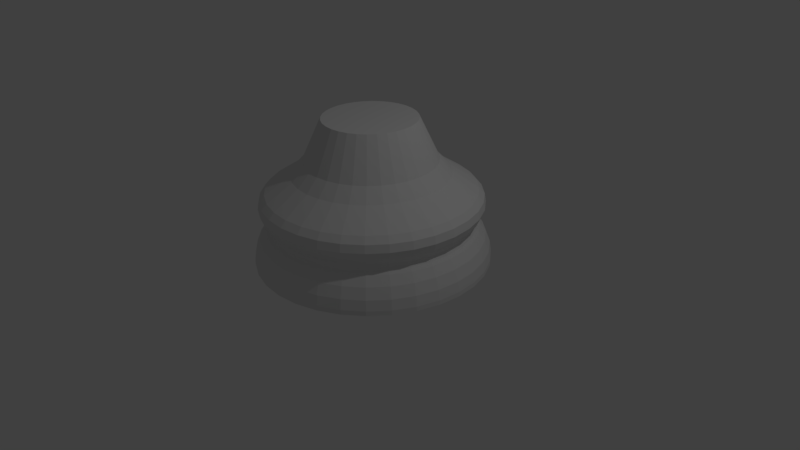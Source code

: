 # Source: course4_67_ChessPieceBase.blend  (saved by Blender 2.77.0; exported with 4.5.12 LTS)
import bpy
from mathutils import Matrix  # noqa: F401  (used for matrix-valued properties, if any)

bpy.ops.wm.read_factory_settings(use_empty=True)
scene = bpy.context.scene
scene.name = 'Scene'

# ---- collections
col_collection_1 = bpy.data.collections.new('Collection 1'); scene.collection.children.link(col_collection_1)

# ---- world
world_world = bpy.data.worlds.new('World'); scene.world = world_world
world_world.color = (0.05088, 0.05088, 0.05088)
world_world.use_sun_shadow = False
world_world.sun_shadow_jitter_overblur = 0.0
world_world.cycles.sampling_method = 'MANUAL'

# ---- cameras
cam_camera = bpy.data.cameras.new('Camera')
cam_camera.clip_end = 100.0
cam_camera.lens = 35.0
cam_camera.sensor_width = 32.0
cam_camera.sensor_height = 18.0
cam_camera.ortho_scale = 7.314
cam_camera.dof.focus_distance = 0.0
cam_camera.dof.aperture_fstop = 128.0

# ---- lights
light_lamp = bpy.data.lights.new('Lamp', 'POINT')
light_lamp.transmission_factor = 0.0
light_lamp.cutoff_distance = 30.0
light_lamp.energy = 100.0
light_lamp.shadow_buffer_clip_start = 1.001
light_lamp.shadow_soft_size = 0.1
light_lamp.shadow_maximum_resolution = 0.006
light_lamp.use_absolute_resolution = True

# ---- meshes
me_cylinder = bpy.data.meshes.new('Cylinder')
me_cylinder.from_pydata([(0.0, 1.5, -1.0), (1.066e-07, 0.596, 0.8457), (0.2926, 1.471, -1.0), (0.1163, 0.5846, 0.8457), (0.574, 1.386, -1.0), (0.2281, 0.5507, 0.8457), (0.8334, 1.247, -1.0), (0.3311, 0.4956, 0.8457), (1.061, 1.061, -1.0), (0.4215, 0.4215, 0.8457), (1.247, 0.8334, -1.0), (0.4956, 0.3311, 0.8457), (1.386, 0.574, -1.0), (0.5507, 0.2281, 0.8457), (1.471, 0.2926, -1.0), (0.5846, 0.1163, 0.8457), (1.5, 1.132e-07, -1.0), (0.596, 3.458e-07, 0.8457), (1.471, -0.2926, -1.0), (0.5846, -0.1163, 0.8457), (1.386, -0.574, -1.0), (0.5507, -0.2281, 0.8457), (1.247, -0.8334, -1.0), (0.4956, -0.3311, 0.8457), (1.061, -1.061, -1.0), (0.4215, -0.4215, 0.8457), (0.8334, -1.247, -1.0), (0.3311, -0.4956, 0.8457), (0.574, -1.386, -1.0), (0.2281, -0.5507, 0.8457), (0.2926, -1.471, -1.0), (0.1163, -0.5846, 0.8457), (-4.888e-07, -1.5, -1.0), (-8.757e-08, -0.596, 0.8457), (-0.2926, -1.471, -1.0), (-0.1163, -0.5846, 0.8457), (-0.574, -1.386, -1.0), (-0.2281, -0.5507, 0.8457), (-0.8334, -1.247, -1.0), (-0.3311, -0.4956, 0.8457), (-1.061, -1.061, -1.0), (-0.4215, -0.4215, 0.8457), (-1.247, -0.8334, -1.0), (-0.4956, -0.3311, 0.8457), (-1.386, -0.574, -1.0), (-0.5507, -0.2281, 0.8457), (-1.471, -0.2926, -1.0), (-0.5846, -0.1163, 0.8457), (-1.5, 1.448e-06, -1.0), (-0.596, 8.764e-07, 0.8457), (-1.471, 0.2926, -1.0), (-0.5846, 0.1163, 0.8457), (-1.386, 0.574, -1.0), (-0.5507, 0.2281, 0.8457), (-1.247, 0.8334, -1.0), (-0.4956, 0.3311, 0.8457), (-1.061, 1.061, -1.0), (-0.4214, 0.4215, 0.8457), (-0.8334, 1.247, -1.0), (-0.3311, 0.4956, 0.8457), (-0.574, 1.386, -1.0), (-0.2281, 0.5507, 0.8457), (-0.2926, 1.471, -1.0), (-0.1163, 0.5846, 0.8457), (-0.1951, 0.981, 0.1484), (5.896e-08, 1.0, 0.1484), (7.775e-08, 0.8409, 0.3154), (0.1641, 0.8248, 0.3154), (0.1951, 0.981, 0.1484), (-0.3828, 0.9241, 0.1484), (0.3218, 0.7769, 0.3154), (0.3828, 0.9241, 0.1484), (-0.5557, 0.8317, 0.1484), (0.4672, 0.6992, 0.3154), (0.5557, 0.8317, 0.1484), (-0.7073, 0.7073, 0.1484), (0.5946, 0.5946, 0.3154), (0.7073, 0.7073, 0.1484), (-0.8317, 0.5557, 0.1484), (0.6992, 0.4672, 0.3154), (0.8317, 0.5557, 0.1484), (-0.9241, 0.3828, 0.1484), (0.7769, 0.3218, 0.3154), (0.9241, 0.3828, 0.1484), (-0.981, 0.1951, 0.1484), (0.8248, 0.1641, 0.3154), (0.981, 0.1951, 0.1484), (-1.0, 1.132e-06, 0.1484), (0.8409, 2.828e-07, 0.3154), (1.0, 2.418e-07, 0.1484), (-0.981, -0.1951, 0.1484), (0.8248, -0.1641, 0.3154), (0.981, -0.1951, 0.1484), (-0.9241, -0.3828, 0.1484), (0.7769, -0.3218, 0.3154), (0.9241, -0.3828, 0.1484), (-0.8317, -0.5557, 0.1484), (0.6992, -0.4672, 0.3154), (0.8317, -0.5557, 0.1484), (-0.7073, -0.7073, 0.1484), (0.5946, -0.5946, 0.3154), (0.7073, -0.7073, 0.1484), (-0.5557, -0.8317, 0.1484), (0.4672, -0.6992, 0.3154), (0.5557, -0.8317, 0.1484), (-0.3828, -0.9241, 0.1484), (0.3218, -0.7769, 0.3154), (0.3828, -0.9241, 0.1484), (-0.1951, -0.981, 0.1484), (0.1641, -0.8248, 0.3154), (0.1951, -0.981, 0.1484), (-2.67e-07, -1.0, 0.1484), (-1.963e-07, -0.8409, 0.3154), (-2.67e-07, -1.0, 0.1484), (0.1951, -0.981, 0.1484), (-0.1641, -0.8248, 0.3154), (-0.1951, -0.981, 0.1484), (0.3828, -0.9241, 0.1484), (-0.3218, -0.7769, 0.3154), (-0.3828, -0.9241, 0.1484), (0.5557, -0.8317, 0.1484), (-0.4672, -0.6992, 0.3154), (-0.5557, -0.8317, 0.1484), (0.7073, -0.7073, 0.1484), (-0.5946, -0.5946, 0.3154), (-0.7073, -0.7073, 0.1484), (0.8317, -0.5557, 0.1484), (-0.6992, -0.4672, 0.3154), (-0.8317, -0.5557, 0.1484), (0.9241, -0.3828, 0.1484), (-0.7769, -0.3218, 0.3154), (-0.9241, -0.3828, 0.1484), (0.981, -0.1951, 0.1484), (-0.8248, -0.1641, 0.3154), (-0.981, -0.1951, 0.1484), (1.0, 2.418e-07, 0.1484), (-0.8409, 1.031e-06, 0.3154), (-1.0, 1.132e-06, 0.1484), (0.981, 0.1951, 0.1484), (-0.8248, 0.1641, 0.3154), (-0.981, 0.1951, 0.1484), (0.9241, 0.3828, 0.1484), (-0.7769, 0.3218, 0.3154), (-0.9241, 0.3828, 0.1484), (0.8317, 0.5557, 0.1484), (-0.6992, 0.4672, 0.3154), (-0.8317, 0.5557, 0.1484), (0.7073, 0.7073, 0.1484), (-0.5946, 0.5946, 0.3154), (-0.7073, 0.7073, 0.1484), (0.5557, 0.8317, 0.1484), (-0.4672, 0.6992, 0.3154), (-0.5557, 0.8317, 0.1484), (0.3828, 0.9241, 0.1484), (-0.3218, 0.7769, 0.3154), (-0.3828, 0.9241, 0.1484), (0.1951, 0.981, 0.1484), (-0.1641, 0.8248, 0.3154), (-0.1951, 0.981, 0.1484), (5.896e-08, 1.0, 0.1484), (1.761e-08, 1.351, -0.5605), (0.0, 1.5, -0.9409), (8.806e-09, 1.425, -0.6705), (2.328e-09, 1.48, -0.8097), (0.2926, 1.471, -0.9409), (0.2635, 1.325, -0.5605), (0.2887, 1.452, -0.8097), (0.2781, 1.398, -0.6705), (0.574, 1.386, -0.9409), (0.5169, 1.248, -0.5605), (0.5664, 1.367, -0.8097), (0.5455, 1.317, -0.6705), (0.8334, 1.247, -0.9409), (0.7504, 1.123, -0.5605), (0.8222, 1.231, -0.8097), (0.7919, 1.185, -0.6705), (1.061, 1.061, -0.9409), (0.9551, 0.9551, -0.5605), (1.047, 1.047, -0.8097), (1.008, 1.008, -0.6705), (1.247, 0.8334, -0.9409), (1.123, 0.7504, -0.5605), (1.231, 0.8222, -0.8097), (1.185, 0.7919, -0.6705), (1.386, 0.574, -0.9409), (1.248, 0.5169, -0.5605), (1.367, 0.5664, -0.8097), (1.317, 0.5455, -0.6705), (1.471, 0.2926, -0.9409), (1.325, 0.2635, -0.5605), (1.452, 0.2887, -0.8097), (1.398, 0.2781, -0.6705), (1.5, 1.132e-07, -0.9409), (1.351, 1.517e-07, -0.5605), (1.48, 1.185e-07, -0.8097), (1.425, 1.325e-07, -0.6705), (1.471, -0.2926, -0.9409), (1.325, -0.2635, -0.5605), (1.452, -0.2887, -0.8097), (1.398, -0.2781, -0.6705), (1.386, -0.574, -0.9409), (1.248, -0.5169, -0.5605), (1.367, -0.5664, -0.8097), (1.317, -0.5455, -0.6705), (1.247, -0.8334, -0.9409), (1.123, -0.7504, -0.5605), (1.231, -0.8222, -0.8097), (1.185, -0.7919, -0.6705), (1.061, -1.061, -0.9409), (0.9551, -0.9551, -0.5605), (1.047, -1.047, -0.8097), (1.008, -1.008, -0.6705), (0.8334, -1.247, -0.9409), (0.7504, -1.123, -0.5605), (0.8222, -1.231, -0.8097), (0.7919, -1.185, -0.6705), (0.574, -1.386, -0.9409), (0.5169, -1.248, -0.5605), (0.5664, -1.367, -0.8097), (0.5455, -1.317, -0.6705), (0.2926, -1.471, -0.9409), (0.2635, -1.325, -0.5605), (0.2887, -1.452, -0.8097), (0.2781, -1.398, -0.6705), (-4.888e-07, -1.5, -0.9409), (-4.225e-07, -1.351, -0.5605), (-4.801e-07, -1.48, -0.8097), (-4.556e-07, -1.425, -0.6705), (-0.2926, -1.471, -0.9409), (-0.2635, -1.325, -0.5605), (-0.2887, -1.452, -0.8097), (-0.2781, -1.398, -0.6705), (-0.574, -1.386, -0.9409), (-0.5169, -1.248, -0.5605), (-0.5664, -1.367, -0.8097), (-0.5455, -1.317, -0.6705), (-0.8334, -1.247, -0.9409), (-0.7504, -1.123, -0.5605), (-0.8222, -1.231, -0.8097), (-0.7919, -1.185, -0.6705), (-1.061, -1.061, -0.9409), (-0.9551, -0.9551, -0.5605), (-1.047, -1.047, -0.8097), (-1.008, -1.008, -0.6705), (-1.247, -0.8334, -0.9409), (-1.123, -0.7504, -0.5605), (-1.231, -0.8222, -0.8097), (-1.185, -0.7919, -0.6705), (-1.386, -0.574, -0.9409), (-1.248, -0.5169, -0.5605), (-1.367, -0.5664, -0.8097), (-1.317, -0.5455, -0.6705), (-1.471, -0.2926, -0.9409), (-1.325, -0.2635, -0.5605), (-1.452, -0.2887, -0.8097), (-1.398, -0.2781, -0.6705), (-1.5, 1.448e-06, -0.9409), (-1.351, 1.354e-06, -0.5605), (-1.48, 1.436e-06, -0.8097), (-1.425, 1.401e-06, -0.6705), (-1.471, 0.2926, -0.9409), (-1.325, 0.2635, -0.5605), (-1.452, 0.2887, -0.8097), (-1.398, 0.2781, -0.6705), (-1.386, 0.574, -0.9409), (-1.248, 0.5169, -0.5605), (-1.367, 0.5664, -0.8097), (-1.317, 0.5455, -0.6705), (-1.247, 0.8334, -0.9409), (-1.123, 0.7504, -0.5605), (-1.231, 0.8222, -0.8097), (-1.185, 0.7919, -0.6705), (-1.061, 1.061, -0.9409), (-0.9551, 0.9551, -0.5605), (-1.047, 1.047, -0.8097), (-1.008, 1.008, -0.6705), (-0.8334, 1.247, -0.9409), (-0.7504, 1.123, -0.5605), (-0.8222, 1.231, -0.8097), (-0.7919, 1.185, -0.6705), (-0.574, 1.386, -0.9409), (-0.5169, 1.248, -0.5605), (-0.5664, 1.367, -0.8097), (-0.5455, 1.317, -0.6705), (-0.2926, 1.471, -0.9409), (-0.2635, 1.325, -0.5605), (-0.2887, 1.452, -0.8097), (-0.2781, 1.398, -0.6705), (2.244e-08, 1.31, -0.4325), (2.193e-08, 1.314, -0.521), (2.387e-08, 1.298, -0.4612), (2.369e-08, 1.299, -0.4936), (0.2564, 1.289, -0.521), (0.2555, 1.285, -0.4325), (0.2534, 1.274, -0.4936), (0.2531, 1.273, -0.4612), (0.5029, 1.214, -0.521), (0.5012, 1.21, -0.4325), (0.4971, 1.2, -0.4936), (0.4965, 1.199, -0.4612), (0.7301, 1.093, -0.521), (0.7277, 1.089, -0.4325), (0.7217, 1.08, -0.4936), (0.7209, 1.079, -0.4612), (0.9292, 0.9292, -0.521), (0.9262, 0.9262, -0.4325), (0.9186, 0.9186, -0.4936), (0.9175, 0.9175, -0.4612), (1.093, 0.7301, -0.521), (1.089, 0.7277, -0.4325), (1.08, 0.7217, -0.4936), (1.079, 0.7209, -0.4612), (1.214, 0.5029, -0.521), (1.21, 0.5012, -0.4325), (1.2, 0.4971, -0.4936), (1.199, 0.4965, -0.4612), (1.289, 0.2564, -0.521), (1.285, 0.2555, -0.4325), (1.274, 0.2534, -0.4936), (1.273, 0.2531, -0.4612), (1.314, 1.611e-07, -0.521), (1.31, 1.622e-07, -0.4325), (1.299, 1.65e-07, -0.4936), (1.298, 1.653e-07, -0.4612), (1.289, -0.2564, -0.521), (1.285, -0.2555, -0.4325), (1.274, -0.2534, -0.4936), (1.273, -0.2531, -0.4612), (1.214, -0.5029, -0.521), (1.21, -0.5012, -0.4325), (1.2, -0.4971, -0.4936), (1.199, -0.4965, -0.4612), (1.093, -0.7301, -0.521), (1.089, -0.7277, -0.4325), (1.08, -0.7217, -0.4936), (1.079, -0.7209, -0.4612), (0.9292, -0.9292, -0.521), (0.9262, -0.9262, -0.4325), (0.9186, -0.9186, -0.4936), (0.9175, -0.9175, -0.4612), (0.7301, -1.093, -0.521), (0.7277, -1.089, -0.4325), (0.7217, -1.08, -0.4936), (0.7209, -1.079, -0.4612), (0.5029, -1.214, -0.521), (0.5012, -1.21, -0.4325), (0.4971, -1.2, -0.4936), (0.4965, -1.199, -0.4612), (0.2564, -1.289, -0.521), (0.2555, -1.285, -0.4325), (0.2534, -1.274, -0.4936), (0.2531, -1.273, -0.4612), (-4.062e-07, -1.314, -0.521), (-4.043e-07, -1.31, -0.4325), (-3.995e-07, -1.299, -0.4936), (-3.988e-07, -1.298, -0.4612), (-0.2564, -1.289, -0.521), (-0.2555, -1.285, -0.4325), (-0.2534, -1.274, -0.4936), (-0.2531, -1.273, -0.4612), (-0.5029, -1.214, -0.521), (-0.5012, -1.21, -0.4325), (-0.4971, -1.2, -0.4936), (-0.4965, -1.199, -0.4612), (-0.7301, -1.093, -0.521), (-0.7277, -1.089, -0.4325), (-0.7217, -1.08, -0.4936), (-0.7209, -1.079, -0.4612), (-0.9292, -0.9292, -0.521), (-0.9262, -0.9262, -0.4325), (-0.9186, -0.9186, -0.4936), (-0.9175, -0.9175, -0.4612), (-1.093, -0.7301, -0.521), (-1.089, -0.7277, -0.4325), (-1.08, -0.7217, -0.4936), (-1.079, -0.7209, -0.4612), (-1.214, -0.5029, -0.521), (-1.21, -0.5012, -0.4325), (-1.2, -0.4971, -0.4936), (-1.199, -0.4965, -0.4612), (-1.289, -0.2564, -0.521), (-1.285, -0.2555, -0.4325), (-1.274, -0.2534, -0.4936), (-1.273, -0.2531, -0.4612), (-1.314, 1.331e-06, -0.521), (-1.31, 1.328e-06, -0.4325), (-1.299, 1.321e-06, -0.4936), (-1.298, 1.32e-06, -0.4612), (-1.289, 0.2564, -0.521), (-1.285, 0.2555, -0.4325), (-1.274, 0.2534, -0.4936), (-1.273, 0.2531, -0.4612), (-1.214, 0.5029, -0.521), (-1.21, 0.5012, -0.4325), (-1.2, 0.4971, -0.4936), (-1.199, 0.4965, -0.4612), (-1.093, 0.7301, -0.521), (-1.089, 0.7277, -0.4325), (-1.08, 0.7217, -0.4936), (-1.079, 0.7209, -0.4612), (-0.9292, 0.9292, -0.521), (-0.9262, 0.9262, -0.4325), (-0.9186, 0.9186, -0.4936), (-0.9175, 0.9175, -0.4612), (-0.7301, 1.093, -0.521), (-0.7277, 1.089, -0.4325), (-0.7217, 1.08, -0.4936), (-0.7209, 1.079, -0.4612), (-0.5029, 1.214, -0.521), (-0.5012, 1.21, -0.4325), (-0.4971, 1.2, -0.4936), (-0.4965, 1.199, -0.4612), (-0.2564, 1.289, -0.521), (-0.2555, 1.285, -0.4325), (-0.2534, 1.274, -0.4936), (-0.2531, 1.273, -0.4612), (2.03e-08, 1.328, -0.06864), (1.473e-08, 1.375, -0.3466), (1.234e-08, 1.397, -0.1476), (1.024e-08, 1.415, -0.2494), (0.2683, 1.349, -0.3466), (0.2591, 1.302, -0.06864), (0.276, 1.387, -0.2494), (0.2726, 1.37, -0.1476), (0.5262, 1.27, -0.3466), (0.5082, 1.227, -0.06864), (0.5413, 1.307, -0.2494), (0.5347, 1.291, -0.1476), (0.764, 1.143, -0.3466), (0.7377, 1.104, -0.06864), (0.7859, 1.176, -0.2494), (0.7763, 1.162, -0.1476), (0.9724, 0.9724, -0.3466), (0.939, 0.939, -0.06864), (1.0, 1.0, -0.2494), (0.988, 0.988, -0.1476), (1.143, 0.764, -0.3466), (1.104, 0.7377, -0.06864), (1.176, 0.7859, -0.2494), (1.162, 0.7763, -0.1476), (1.27, 0.5262, -0.3466), (1.227, 0.5082, -0.06864), (1.307, 0.5413, -0.2494), (1.291, 0.5347, -0.1476), (1.349, 0.2683, -0.3466), (1.302, 0.2591, -0.06864), (1.387, 0.276, -0.2494), (1.37, 0.2726, -0.1476), (1.375, 1.454e-07, -0.3466), (1.328, 1.575e-07, -0.06864), (1.415, 1.353e-07, -0.2494), (1.397, 1.397e-07, -0.1476), (1.349, -0.2683, -0.3466), (1.302, -0.2591, -0.06864), (1.387, -0.276, -0.2494), (1.37, -0.2726, -0.1476), (1.27, -0.5262, -0.3466), (1.227, -0.5082, -0.06864), (1.307, -0.5413, -0.2494), (1.291, -0.5347, -0.1476), (1.143, -0.764, -0.3466), (1.104, -0.7377, -0.06864), (1.176, -0.7859, -0.2494), (1.162, -0.7763, -0.1476), (0.9724, -0.9724, -0.3466), (0.939, -0.939, -0.06864), (1.0, -1.0, -0.2494), (0.988, -0.988, -0.1476), (0.764, -1.143, -0.3466), (0.7377, -1.104, -0.06864), (0.7859, -1.176, -0.2494), (0.7763, -1.162, -0.1476), (0.5262, -1.27, -0.3466), (0.5082, -1.227, -0.06864), (0.5413, -1.307, -0.2494), (0.5347, -1.291, -0.1476), (0.2683, -1.349, -0.3466), (0.2591, -1.302, -0.06864), (0.276, -1.387, -0.2494), (0.2726, -1.37, -0.1476), (-4.334e-07, -1.375, -0.3466), (-4.124e-07, -1.328, -0.06864), (-4.512e-07, -1.415, -0.2494), (-4.435e-07, -1.397, -0.1476), (-0.2683, -1.349, -0.3466), (-0.2591, -1.302, -0.06864), (-0.276, -1.387, -0.2494), (-0.2726, -1.37, -0.1476), (-0.5263, -1.27, -0.3466), (-0.5082, -1.227, -0.06864), (-0.5413, -1.307, -0.2494), (-0.5347, -1.291, -0.1476), (-0.764, -1.143, -0.3466), (-0.7377, -1.104, -0.06864), (-0.7859, -1.176, -0.2494), (-0.7763, -1.162, -0.1476), (-0.9724, -0.9724, -0.3466), (-0.939, -0.939, -0.06864), (-1.0, -1.0, -0.2494), (-0.988, -0.988, -0.1476), (-1.143, -0.764, -0.3466), (-1.104, -0.7377, -0.06864), (-1.176, -0.7859, -0.2494), (-1.162, -0.7763, -0.1476), (-1.27, -0.5262, -0.3466), (-1.227, -0.5082, -0.06864), (-1.307, -0.5413, -0.2494), (-1.291, -0.5347, -0.1476), (-1.349, -0.2683, -0.3466), (-1.302, -0.2591, -0.06864), (-1.387, -0.276, -0.2494), (-1.37, -0.2726, -0.1476), (-1.375, 1.369e-06, -0.3466), (-1.328, 1.339e-06, -0.06864), (-1.415, 1.394e-06, -0.2494), (-1.397, 1.383e-06, -0.1476), (-1.349, 0.2683, -0.3466), (-1.302, 0.2591, -0.06864), (-1.387, 0.276, -0.2494), (-1.37, 0.2726, -0.1476), (-1.27, 0.5263, -0.3466), (-1.227, 0.5082, -0.06864), (-1.307, 0.5413, -0.2494), (-1.291, 0.5347, -0.1476), (-1.143, 0.764, -0.3466), (-1.104, 0.7377, -0.06864), (-1.176, 0.7859, -0.2494), (-1.162, 0.7763, -0.1476), (-0.9724, 0.9724, -0.3466), (-0.939, 0.939, -0.06864), (-1.0, 1.0, -0.2494), (-0.988, 0.988, -0.1476), (-0.764, 1.143, -0.3466), (-0.7377, 1.104, -0.06864), (-0.7859, 1.176, -0.2494), (-0.7763, 1.162, -0.1476), (-0.5262, 1.27, -0.3466), (-0.5082, 1.227, -0.06864), (-0.5413, 1.307, -0.2494), (-0.5347, 1.291, -0.1476), (-0.2683, 1.349, -0.3466), (-0.2591, 1.302, -0.06864), (-0.276, 1.387, -0.2494), (-0.2726, 1.37, -0.1476)], [], [(66, 1, 3, 67), (67, 3, 5, 70), (70, 5, 7, 73), (73, 7, 9, 76), (76, 9, 11, 79), (79, 11, 13, 82), (82, 13, 15, 85), (85, 15, 17, 88), (88, 17, 19, 91), (91, 19, 21, 94), (94, 21, 23, 97), (97, 23, 25, 100), (100, 25, 27, 103), (103, 27, 29, 106), (106, 29, 31, 109), (109, 31, 33, 112), (112, 33, 35, 115), (115, 35, 37, 118), (118, 37, 39, 121), (121, 39, 41, 124), (124, 41, 43, 127), (127, 43, 45, 130), (130, 45, 47, 133), (133, 47, 49, 136), (136, 49, 51, 139), (139, 51, 53, 142), (142, 53, 55, 145), (145, 55, 57, 148), (148, 57, 59, 151), (151, 59, 61, 154), (3, 1, 63, 61, 59, 57, 55, 53, 51, 49, 47, 45, 43, 41, 39, 37, 35, 33, 31, 29, 27, 25, 23, 21, 19, 17, 15, 13, 11, 9, 7, 5), (154, 61, 63, 157), (157, 63, 1, 66), (0, 2, 4, 6, 8, 10, 12, 14, 16, 18, 20, 22, 24, 26, 28, 30, 32, 34, 36, 38, 40, 42, 44, 46, 48, 50, 52, 54, 56, 58, 60, 62), (285, 412, 289, 160), (0, 161, 164, 2), (160, 289, 292, 165), (288, 417, 420, 293), (158, 157, 66, 65), (60, 280, 284, 62), (281, 408, 412, 285), (409, 536, 540, 413), (155, 154, 157, 158), (58, 276, 280, 60), (277, 404, 408, 281), (405, 532, 536, 409), (152, 151, 154, 155), (77, 74, 150, 147), (56, 272, 276, 58), (273, 400, 404, 277), (401, 528, 532, 405), (149, 148, 151, 152), (537, 155, 158, 541), (54, 268, 272, 56), (269, 396, 400, 273), (397, 524, 528, 401), (146, 145, 148, 149), (533, 152, 155, 537), (52, 264, 268, 54), (265, 392, 396, 269), (393, 520, 524, 397), (143, 142, 145, 146), (529, 149, 152, 533), (50, 260, 264, 52), (261, 388, 392, 265), (389, 516, 520, 393), (140, 139, 142, 143), (525, 146, 149, 529), (48, 256, 260, 50), (257, 384, 388, 261), (385, 512, 516, 389), (137, 136, 139, 140), (521, 143, 146, 525), (46, 252, 256, 48), (253, 380, 384, 257), (381, 508, 512, 385), (134, 133, 136, 137), (517, 140, 143, 521), (44, 248, 252, 46), (249, 376, 380, 253), (377, 504, 508, 381), (131, 130, 133, 134), (513, 137, 140, 517), (42, 244, 248, 44), (245, 372, 376, 249), (373, 500, 504, 377), (128, 127, 130, 131), (509, 134, 137, 513), (40, 240, 244, 42), (241, 368, 372, 245), (369, 496, 500, 373), (125, 124, 127, 128), (505, 131, 134, 509), (38, 236, 240, 40), (237, 364, 368, 241), (365, 492, 496, 369), (122, 121, 124, 125), (501, 128, 131, 505), (36, 232, 236, 38), (233, 360, 364, 237), (361, 488, 492, 365), (119, 118, 121, 122), (497, 125, 128, 501), (34, 228, 232, 36), (229, 356, 360, 233), (357, 484, 488, 361), (116, 115, 118, 119), (493, 122, 125, 497), (32, 224, 228, 34), (225, 352, 356, 229), (353, 480, 484, 357), (113, 112, 115, 116), (489, 119, 122, 493), (30, 220, 224, 32), (221, 348, 352, 225), (349, 476, 480, 353), (110, 109, 112, 113), (485, 116, 119, 489), (28, 216, 220, 30), (217, 344, 348, 221), (345, 472, 476, 349), (107, 106, 109, 110), (481, 113, 116, 485), (26, 212, 216, 28), (213, 340, 344, 217), (341, 468, 472, 345), (104, 103, 106, 107), (477, 110, 113, 481), (24, 208, 212, 26), (209, 336, 340, 213), (337, 464, 468, 341), (101, 100, 103, 104), (473, 107, 110, 477), (22, 204, 208, 24), (205, 332, 336, 209), (333, 460, 464, 337), (98, 97, 100, 101), (469, 104, 107, 473), (20, 200, 204, 22), (201, 328, 332, 205), (329, 456, 460, 333), (95, 94, 97, 98), (465, 101, 104, 469), (18, 196, 200, 20), (197, 324, 328, 201), (325, 452, 456, 329), (92, 91, 94, 95), (461, 98, 101, 465), (16, 192, 196, 18), (193, 320, 324, 197), (321, 448, 452, 325), (89, 88, 91, 92), (457, 95, 98, 461), (14, 188, 192, 16), (189, 316, 320, 193), (317, 444, 448, 321), (86, 85, 88, 89), (453, 92, 95, 457), (12, 184, 188, 14), (185, 312, 316, 189), (313, 440, 444, 317), (83, 82, 85, 86), (449, 89, 92, 453), (10, 180, 184, 12), (181, 308, 312, 185), (309, 436, 440, 313), (80, 79, 82, 83), (445, 86, 89, 449), (8, 176, 180, 10), (177, 304, 308, 181), (305, 432, 436, 309), (77, 76, 79, 80), (441, 83, 86, 445), (6, 172, 176, 8), (173, 300, 304, 177), (301, 428, 432, 305), (74, 73, 76, 77), (437, 80, 83, 441), (4, 168, 172, 6), (169, 296, 300, 173), (297, 424, 428, 301), (71, 70, 73, 74), (433, 77, 80, 437), (2, 164, 168, 4), (165, 292, 296, 169), (293, 420, 424, 297), (68, 67, 70, 71), (429, 74, 77, 433), (425, 71, 74, 429), (421, 68, 71, 425), (541, 158, 65, 416), (65, 66, 67, 68), (285, 160, 162, 287), (287, 162, 163, 286), (286, 163, 161, 284), (281, 285, 287, 283), (283, 287, 286, 282), (282, 286, 284, 280), (277, 281, 283, 279), (279, 283, 282, 278), (278, 282, 280, 276), (273, 277, 279, 275), (275, 279, 278, 274), (274, 278, 276, 272), (269, 273, 275, 271), (271, 275, 274, 270), (270, 274, 272, 268), (265, 269, 271, 267), (267, 271, 270, 266), (266, 270, 268, 264), (261, 265, 267, 263), (263, 267, 266, 262), (262, 266, 264, 260), (257, 261, 263, 259), (259, 263, 262, 258), (258, 262, 260, 256), (253, 257, 259, 255), (255, 259, 258, 254), (254, 258, 256, 252), (249, 253, 255, 251), (251, 255, 254, 250), (250, 254, 252, 248), (245, 249, 251, 247), (247, 251, 250, 246), (246, 250, 248, 244), (241, 245, 247, 243), (243, 247, 246, 242), (242, 246, 244, 240), (237, 241, 243, 239), (239, 243, 242, 238), (238, 242, 240, 236), (233, 237, 239, 235), (235, 239, 238, 234), (234, 238, 236, 232), (229, 233, 235, 231), (231, 235, 234, 230), (230, 234, 232, 228), (225, 229, 231, 227), (227, 231, 230, 226), (226, 230, 228, 224), (221, 225, 227, 223), (223, 227, 226, 222), (222, 226, 224, 220), (217, 221, 223, 219), (219, 223, 222, 218), (218, 222, 220, 216), (213, 217, 219, 215), (215, 219, 218, 214), (214, 218, 216, 212), (209, 213, 215, 211), (211, 215, 214, 210), (210, 214, 212, 208), (205, 209, 211, 207), (207, 211, 210, 206), (206, 210, 208, 204), (201, 205, 207, 203), (203, 207, 206, 202), (202, 206, 204, 200), (197, 201, 203, 199), (199, 203, 202, 198), (198, 202, 200, 196), (193, 197, 199, 195), (195, 199, 198, 194), (194, 198, 196, 192), (189, 193, 195, 191), (191, 195, 194, 190), (190, 194, 192, 188), (185, 189, 191, 187), (187, 191, 190, 186), (186, 190, 188, 184), (181, 185, 187, 183), (183, 187, 186, 182), (182, 186, 184, 180), (177, 181, 183, 179), (179, 183, 182, 178), (178, 182, 180, 176), (173, 177, 179, 175), (175, 179, 178, 174), (174, 178, 176, 172), (169, 173, 175, 171), (171, 175, 174, 170), (170, 174, 172, 168), (165, 169, 171, 167), (167, 171, 170, 166), (166, 170, 168, 164), (160, 165, 167, 162), (162, 167, 166, 163), (163, 166, 164, 161), (62, 284, 161, 0), (413, 288, 290, 415), (415, 290, 291, 414), (414, 291, 289, 412), (409, 413, 415, 411), (411, 415, 414, 410), (410, 414, 412, 408), (405, 409, 411, 407), (407, 411, 410, 406), (406, 410, 408, 404), (401, 405, 407, 403), (403, 407, 406, 402), (402, 406, 404, 400), (397, 401, 403, 399), (399, 403, 402, 398), (398, 402, 400, 396), (393, 397, 399, 395), (395, 399, 398, 394), (394, 398, 396, 392), (389, 393, 395, 391), (391, 395, 394, 390), (390, 394, 392, 388), (385, 389, 391, 387), (387, 391, 390, 386), (386, 390, 388, 384), (381, 385, 387, 383), (383, 387, 386, 382), (382, 386, 384, 380), (377, 381, 383, 379), (379, 383, 382, 378), (378, 382, 380, 376), (373, 377, 379, 375), (375, 379, 378, 374), (374, 378, 376, 372), (369, 373, 375, 371), (371, 375, 374, 370), (370, 374, 372, 368), (365, 369, 371, 367), (367, 371, 370, 366), (366, 370, 368, 364), (361, 365, 367, 363), (363, 367, 366, 362), (362, 366, 364, 360), (357, 361, 363, 359), (359, 363, 362, 358), (358, 362, 360, 356), (353, 357, 359, 355), (355, 359, 358, 354), (354, 358, 356, 352), (349, 353, 355, 351), (351, 355, 354, 350), (350, 354, 352, 348), (345, 349, 351, 347), (347, 351, 350, 346), (346, 350, 348, 344), (341, 345, 347, 343), (343, 347, 346, 342), (342, 346, 344, 340), (337, 341, 343, 339), (339, 343, 342, 338), (338, 342, 340, 336), (333, 337, 339, 335), (335, 339, 338, 334), (334, 338, 336, 332), (329, 333, 335, 331), (331, 335, 334, 330), (330, 334, 332, 328), (325, 329, 331, 327), (327, 331, 330, 326), (326, 330, 328, 324), (321, 325, 327, 323), (323, 327, 326, 322), (322, 326, 324, 320), (317, 321, 323, 319), (319, 323, 322, 318), (318, 322, 320, 316), (313, 317, 319, 315), (315, 319, 318, 314), (314, 318, 316, 312), (309, 313, 315, 311), (311, 315, 314, 310), (310, 314, 312, 308), (305, 309, 311, 307), (307, 311, 310, 306), (306, 310, 308, 304), (301, 305, 307, 303), (303, 307, 306, 302), (302, 306, 304, 300), (297, 301, 303, 299), (299, 303, 302, 298), (298, 302, 300, 296), (293, 297, 299, 295), (295, 299, 298, 294), (294, 298, 296, 292), (288, 293, 295, 290), (290, 295, 294, 291), (291, 294, 292, 289), (413, 540, 417, 288), (541, 416, 418, 543), (543, 418, 419, 542), (542, 419, 417, 540), (537, 541, 543, 539), (539, 543, 542, 538), (538, 542, 540, 536), (533, 537, 539, 535), (535, 539, 538, 534), (534, 538, 536, 532), (529, 533, 535, 531), (531, 535, 534, 530), (530, 534, 532, 528), (525, 529, 531, 527), (527, 531, 530, 526), (526, 530, 528, 524), (521, 525, 527, 523), (523, 527, 526, 522), (522, 526, 524, 520), (517, 521, 523, 519), (519, 523, 522, 518), (518, 522, 520, 516), (513, 517, 519, 515), (515, 519, 518, 514), (514, 518, 516, 512), (509, 513, 515, 511), (511, 515, 514, 510), (510, 514, 512, 508), (505, 509, 511, 507), (507, 511, 510, 506), (506, 510, 508, 504), (501, 505, 507, 503), (503, 507, 506, 502), (502, 506, 504, 500), (497, 501, 503, 499), (499, 503, 502, 498), (498, 502, 500, 496), (493, 497, 499, 495), (495, 499, 498, 494), (494, 498, 496, 492), (489, 493, 495, 491), (491, 495, 494, 490), (490, 494, 492, 488), (485, 489, 491, 487), (487, 491, 490, 486), (486, 490, 488, 484), (481, 485, 487, 483), (483, 487, 486, 482), (482, 486, 484, 480), (477, 481, 483, 479), (479, 483, 482, 478), (478, 482, 480, 476), (473, 477, 479, 475), (475, 479, 478, 474), (474, 478, 476, 472), (469, 473, 475, 471), (471, 475, 474, 470), (470, 474, 472, 468), (465, 469, 471, 467), (467, 471, 470, 466), (466, 470, 468, 464), (461, 465, 467, 463), (463, 467, 466, 462), (462, 466, 464, 460), (457, 461, 463, 459), (459, 463, 462, 458), (458, 462, 460, 456), (453, 457, 459, 455), (455, 459, 458, 454), (454, 458, 456, 452), (449, 453, 455, 451), (451, 455, 454, 450), (450, 454, 452, 448), (445, 449, 451, 447), (447, 451, 450, 446), (446, 450, 448, 444), (441, 445, 447, 443), (443, 447, 446, 442), (442, 446, 444, 440), (437, 441, 443, 439), (439, 443, 442, 438), (438, 442, 440, 436), (433, 437, 439, 435), (435, 439, 438, 434), (434, 438, 436, 432), (429, 433, 435, 431), (431, 435, 434, 430), (430, 434, 432, 428), (425, 429, 431, 427), (427, 431, 430, 426), (426, 430, 428, 424), (421, 425, 427, 423), (423, 427, 426, 422), (422, 426, 424, 420), (416, 421, 423, 418), (418, 423, 422, 419), (419, 422, 420, 417), (416, 65, 68, 421), (143, 140, 84, 81), (116, 113, 111, 108), (89, 86, 138, 135), (155, 152, 72, 69), (128, 125, 99, 96), (101, 98, 126, 123), (74, 71, 153, 150), (140, 137, 87, 84), (113, 110, 114, 111), (86, 83, 141, 138), (152, 149, 75, 72), (125, 122, 102, 99), (98, 95, 129, 126), (71, 68, 156, 153), (137, 134, 90, 87), (110, 107, 117, 114), (83, 80, 144, 141), (149, 146, 78, 75), (122, 119, 105, 102), (95, 92, 132, 129), (68, 65, 159, 156), (65, 158, 64, 159), (134, 131, 93, 90), (107, 104, 120, 117), (80, 77, 147, 144), (146, 143, 81, 78), (119, 116, 108, 105), (92, 89, 135, 132), (158, 155, 69, 64), (131, 128, 96, 93), (104, 101, 123, 120)])
me_cylinder.use_remesh_preserve_volume = False
me_cylinder.use_remesh_preserve_attributes = False
me_cylinder.use_mirror_vertex_groups = False
me_cylinder.update()

# ---- objects
ob_chesspiecebase = bpy.data.objects.new('ChessPieceBase', me_cylinder)
ob_lamp = bpy.data.objects.new('Lamp', light_lamp)
ob_camera = bpy.data.objects.new('Camera', cam_camera)

# ---- transforms, parenting, visibility, modifiers, constraints
ob_chesspiecebase.location = (0.0, 0.0, 1.011)
ob_chesspiecebase.lineart.crease_threshold = 0.0
ob_lamp.location = (4.076, 1.005, 5.904)
ob_lamp.rotation_euler = (0.6503, 0.05522, 1.866)
ob_lamp.lock_rotations_4d = False
ob_lamp.empty_display_type = 'ARROWS'
ob_lamp.color = (0.0, 0.0, 0.0, 0.0)
ob_lamp.lineart.crease_threshold = 0.0
ob_camera.location = (7.481, -6.508, 5.344)
ob_camera.rotation_euler = (1.109, 0.01082, 0.8149)
ob_camera.lock_rotations_4d = False
ob_camera.empty_display_type = 'ARROWS'
ob_camera.color = (0.0, 0.0, 0.0, 0.0)
ob_camera.display_type = 'WIRE'
ob_camera.lineart.crease_threshold = 0.0

# ---- collection membership
col_collection_1.objects.link(ob_chesspiecebase)
col_collection_1.objects.link(ob_lamp)
col_collection_1.objects.link(ob_camera)

# ---- scene / render settings (as saved in the file)
scene.camera = ob_camera
scene.frame_start = 1; scene.frame_end = 250; scene.frame_set(1)
scene.render.engine = 'BLENDER_EEVEE_NEXT'
scene.render.resolution_percentage = 50
scene.render.dither_intensity = 0.0
scene.cycles.use_denoising = False
scene.cycles.samples = 128
scene.cycles.sampling_pattern = 'TABULATED_SOBOL'
scene.cycles.light_sampling_threshold = 0.0
scene.cycles.use_adaptive_sampling = False
scene.cycles.use_light_tree = False
scene.cycles.blur_glossy = 0.0
scene.cycles.sample_clamp_indirect = 0.0
scene.view_settings.view_transform = 'Standard'
bpy.context.view_layer.update()
